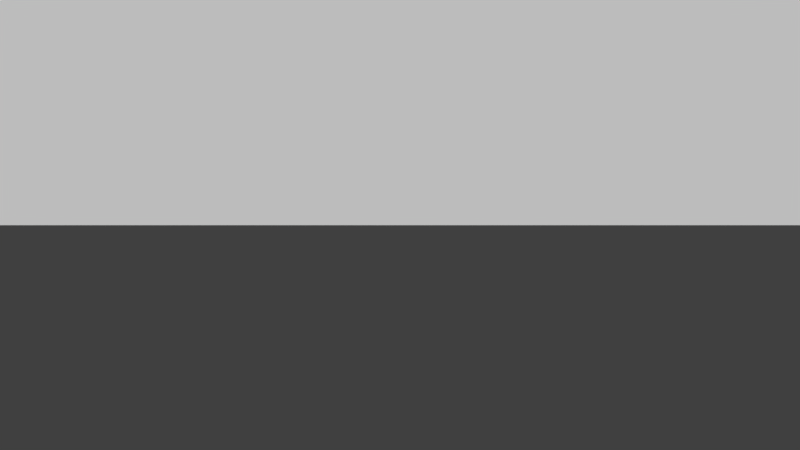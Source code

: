 # Source: lab.blend  (saved by Blender 2.79.1; exported with 4.5.12 LTS)
import bpy
from mathutils import Matrix  # noqa: F401  (used for matrix-valued properties, if any)

bpy.ops.wm.read_factory_settings(use_empty=True)
scene = bpy.context.scene
scene.name = 'Scene'

# ---- collections
col_collection_1 = bpy.data.collections.new('Collection 1'); scene.collection.children.link(col_collection_1)
col_collection_1.hide_render = True
col_collection_1.hide_viewport = True
col_collection_2 = bpy.data.collections.new('Collection 2'); scene.collection.children.link(col_collection_2)

# ---- world
world_world = bpy.data.worlds.new('World'); scene.world = world_world
world_world.color = (0.05088, 0.05088, 0.05088)
world_world.use_sun_shadow = False
world_world.sun_shadow_jitter_overblur = 0.0
world_world.cycles.sampling_method = 'MANUAL'

# ---- cameras
cam_camera = bpy.data.cameras.new('Camera')
cam_camera.clip_end = 100.0
cam_camera.lens = 35.0
cam_camera.sensor_width = 32.0
cam_camera.sensor_height = 18.0
cam_camera.ortho_scale = 7.314
cam_camera.dof.focus_distance = 0.0
cam_camera.dof.aperture_fstop = 128.0

# ---- meshes
me_cube_001 = bpy.data.meshes.new('Cube.001')
me_cube_001.from_pydata([(-0.9701, -0.2187, -0.9701), (-0.9701, -0.2187, 0.9701), (0.9701, -0.2187, -0.9701), (0.9701, -0.2187, 0.9701), (-0.9402, -0.6747, -0.9402), (-0.9402, -0.6747, 0.9402), (0.9402, -0.6747, 0.9402), (0.9402, -0.6747, -0.9402), (-0.9679, -1.0, -0.9679), (-0.9402, -0.9724, -0.9402), (-0.9402, -0.9724, 0.9402), (-0.9679, -1.0, 0.9679), (0.9679, -1.0, 0.9679), (0.9402, -0.9724, 0.9402), (0.9402, -0.9724, -0.9402), (0.9679, -1.0, -0.9679), (-1.0, -0.9813, -1.0), (-0.9813, -1.0, -0.9813), (-0.9813, -1.0, 0.9813), (-1.0, -0.9813, 1.0), (0.9813, -1.0, -0.9813), (1.0, -0.9813, -1.0), (1.0, -0.9813, 1.0), (0.9813, -1.0, 0.9813), (-0.9346, -0.7874, -0.9346), (0.9346, -0.7874, -0.9346), (-0.9346, -0.7874, 0.9346), (0.9346, -0.7874, 0.9346), (-0.9346, -1.015, -1.192e-07), (-9.313e-08, -1.015, -0.9346), (0.9346, -1.015, -1.192e-07), (-7.451e-08, -1.015, 0.9346), (-1.043e-07, -1.132, -1.192e-07), (-0.9346, -0.9742, -0.4673), (0.4673, -0.9742, -0.9346), (0.9346, -0.9742, 0.4673), (-0.4673, -0.9742, 0.9346), (-0.9346, -0.9742, 0.4673), (-0.4673, -0.9742, -0.9346), (0.9346, -0.9742, -0.4673), (0.4673, -0.9742, 0.9346), (-1.118e-07, -1.106, 0.4673), (-8.941e-08, -1.106, -0.4673), (-0.4673, -1.106, -1.192e-07), (0.4673, -1.106, -1.192e-07), (0.4673, -1.079, -0.4673), (-0.4673, -1.079, -0.4673), (-0.4673, -1.079, 0.4673), (0.4673, -1.079, 0.4673), (-0.9346, -0.9057, -0.7009), (0.7009, -0.9057, -0.9346), (0.9346, -0.9057, 0.7009), (-0.7009, -0.9057, 0.9346), (-0.9346, -1.005, 0.2336), (-0.2336, -1.005, -0.9346), (0.9346, -1.005, -0.2336), (0.2336, -1.005, 0.9346), (-9.686e-08, -1.072, 0.7009), (-5.96e-08, -1.125, -0.2336), (-0.7009, -1.072, -1.192e-07), (0.2336, -1.125, -1.192e-07), (-0.9346, -1.005, -0.2336), (0.2336, -1.005, -0.9346), (0.9346, -1.005, 0.2336), (-0.2336, -1.005, 0.9346), (-0.9346, -0.9057, 0.7009), (-0.7009, -0.9057, -0.9346), (0.9346, -0.9057, -0.7009), (0.7009, -0.9057, 0.9346), (-5.96e-08, -1.125, 0.2336), (-8.196e-08, -1.072, -0.7009), (-0.2336, -1.125, -1.192e-07), (0.7009, -1.072, -1.192e-07), (0.4673, -1.1, -0.2336), (0.4673, -1.041, -0.7009), (0.2336, -1.1, -0.4673), (0.7009, -1.041, -0.4673), (-0.4673, -1.1, -0.2336), (-0.4673, -1.041, -0.7009), (-0.7009, -1.041, -0.4673), (-0.2336, -1.1, -0.4673), (-0.4673, -1.041, 0.7009), (-0.4673, -1.1, 0.2336), (-0.7009, -1.041, 0.4673), (-0.2336, -1.1, 0.4673), (0.4673, -1.041, 0.7009), (0.4673, -1.1, 0.2336), (0.2336, -1.1, 0.4673), (0.7009, -1.041, 0.4673), (0.7009, -1.064, 0.2336), (0.2336, -1.119, 0.2336), (0.2336, -1.064, 0.7009), (-0.2336, -1.119, 0.2336), (-0.7009, -1.064, 0.2336), (-0.7009, -0.9954, 0.7009), (-0.2336, -1.064, -0.7009), (-0.7009, -0.9954, -0.7009), (-0.7009, -1.064, -0.2336), (0.7009, -0.9954, -0.7009), (0.2336, -1.064, -0.7009), (0.2336, -1.119, -0.2336), (0.7009, -1.064, -0.2336), (-0.2336, -1.119, -0.2336), (-0.2336, -1.064, 0.7009), (0.7009, -0.9954, 0.7009), (-0.9346, -0.5424, -0.9346), (0.9346, -0.5424, -0.9346), (-0.9346, -0.5424, 0.9346), (0.9346, -0.5424, 0.9346), (-0.9346, -0.7695, -1.192e-07), (-1.043e-07, -0.7695, -0.9346), (0.9346, -0.7695, -1.192e-07), (-8.941e-08, -0.7695, 0.9346), (-0.9346, -0.7291, -0.4673), (0.4673, -0.7291, -0.9346), (0.9346, -0.7291, 0.4673), (-0.4673, -0.7291, 0.9346), (-0.9346, -0.7291, 0.4673), (-0.4673, -0.7291, -0.9346), (0.9346, -0.7291, -0.4673), (0.4673, -0.7291, 0.9346), (-0.9346, -0.6606, -0.7009), (0.7009, -0.6606, -0.9346), (0.9346, -0.6606, 0.7009), (-0.7009, -0.6606, 0.9346), (-0.9346, -0.7601, 0.2336), (-0.2336, -0.7601, -0.9346), (0.9346, -0.7601, -0.2336), (0.2336, -0.7601, 0.9346), (-0.9346, -0.7601, -0.2336), (0.2336, -0.7601, -0.9346), (0.9346, -0.7601, 0.2336), (-0.2336, -0.7601, 0.9346), (-0.9346, -0.6606, 0.7009), (-0.7009, -0.6606, -0.9346), (0.9346, -0.6606, -0.7009), (0.7009, -0.6606, 0.9346), (-0.6795, 0.7517, 0.6795), (-0.6795, 0.7517, -0.6795), (0.6795, 0.7517, -0.6795), (0.6795, 0.7517, 0.6795), (-1.317, -1.433, -2.044), (-1.317, -1.433, -0.963), (-1.317, 0.7793, -2.044), (-1.317, 0.7793, -0.963), (1.317, -1.433, -2.044), (1.317, -1.433, -0.963), (1.317, 0.7793, -2.044), (1.317, 0.7793, -0.963)], [], [(17, 20, 15, 8), (0, 1, 137, 138), (20, 23, 12, 15), (16, 19, 1, 0), (23, 18, 11, 12), (14, 13, 6, 7), (9, 14, 7, 4), (13, 10, 5, 6), (18, 17, 8, 11), (3, 1, 19, 22), (2, 3, 22, 21), (9, 10, 11, 8), (13, 14, 15, 12), (8, 15, 14, 9), (12, 11, 10, 13), (10, 9, 4, 5), (17, 18, 19, 16), (23, 20, 21, 22), (16, 21, 20, 17), (22, 19, 18, 23), (0, 2, 21, 16), (51, 68, 104), (103, 31, 64), (58, 71, 102), (101, 30, 72), (100, 44, 60), (99, 45, 75), (98, 39, 76), (77, 59, 97), (78, 79, 96), (70, 80, 95), (94, 36, 52), (93, 47, 83), (92, 41, 84), (85, 56, 91), (86, 87, 90), (63, 88, 89), (89, 48, 86), (72, 86, 44), (30, 89, 72), (90, 41, 69), (60, 69, 32), (44, 90, 60), (91, 31, 57), (87, 57, 41), (48, 91, 87), (82, 84, 47), (43, 92, 82), (71, 69, 92), (53, 83, 37), (28, 93, 53), (59, 82, 93), (65, 52, 26), (37, 94, 65), (83, 81, 94), (95, 46, 78), (54, 78, 38), (29, 95, 54), (96, 33, 49), (66, 49, 24), (38, 96, 66), (97, 28, 61), (79, 61, 33), (46, 97, 79), (74, 76, 45), (34, 98, 74), (50, 67, 98), (70, 75, 42), (29, 99, 70), (62, 74, 99), (58, 60, 32), (42, 100, 58), (75, 73, 100), (73, 72, 44), (45, 101, 73), (76, 55, 101), (102, 43, 77), (80, 77, 46), (42, 102, 80), (81, 64, 36), (47, 103, 81), (84, 57, 103), (104, 40, 85), (88, 85, 48), (35, 104, 88), (24, 134, 66), (66, 118, 38), (37, 125, 53), (53, 109, 28), (25, 135, 67), (67, 119, 39), (38, 126, 54), (54, 110, 29), (27, 136, 68), (68, 120, 40), (39, 127, 55), (55, 111, 30), (40, 128, 56), (56, 112, 31), (109, 61, 28), (129, 33, 61), (110, 62, 29), (130, 34, 62), (113, 49, 33), (121, 24, 49), (111, 63, 30), (131, 35, 63), (114, 50, 34), (122, 25, 50), (112, 64, 31), (132, 36, 64), (115, 51, 35), (123, 27, 51), (26, 133, 65), (65, 117, 37), (116, 52, 36), (124, 26, 52), (51, 27, 68), (103, 57, 31), (58, 32, 71), (101, 55, 30), (100, 73, 44), (99, 74, 45), (98, 67, 39), (77, 43, 59), (78, 46, 79), (70, 42, 80), (94, 81, 36), (93, 82, 47), (92, 69, 41), (85, 40, 56), (86, 48, 87), (63, 35, 88), (89, 88, 48), (72, 89, 86), (30, 63, 89), (90, 87, 41), (60, 90, 69), (44, 86, 90), (91, 56, 31), (87, 91, 57), (48, 85, 91), (82, 92, 84), (43, 71, 92), (71, 32, 69), (53, 93, 83), (28, 59, 93), (59, 43, 82), (65, 94, 52), (37, 83, 94), (83, 47, 81), (95, 80, 46), (54, 95, 78), (29, 70, 95), (96, 79, 33), (66, 96, 49), (38, 78, 96), (97, 59, 28), (79, 97, 61), (46, 77, 97), (74, 98, 76), (34, 50, 98), (50, 25, 67), (70, 99, 75), (29, 62, 99), (62, 34, 74), (58, 100, 60), (42, 75, 100), (75, 45, 73), (73, 101, 72), (45, 76, 101), (76, 39, 55), (102, 71, 43), (80, 102, 77), (42, 58, 102), (81, 103, 64), (47, 84, 103), (84, 41, 57), (104, 68, 40), (88, 104, 85), (35, 51, 104), (24, 105, 134), (66, 134, 118), (37, 117, 125), (53, 125, 109), (25, 106, 135), (67, 135, 119), (38, 118, 126), (54, 126, 110), (27, 108, 136), (68, 136, 120), (39, 119, 127), (55, 127, 111), (40, 120, 128), (56, 128, 112), (109, 129, 61), (129, 113, 33), (110, 130, 62), (130, 114, 34), (113, 121, 49), (121, 105, 24), (111, 131, 63), (131, 115, 35), (114, 122, 50), (122, 106, 25), (112, 132, 64), (132, 116, 36), (115, 123, 51), (123, 108, 27), (26, 107, 133), (65, 133, 117), (116, 124, 52), (124, 107, 26), (138, 137, 140, 139), (3, 2, 139, 140), (2, 0, 138, 139), (1, 3, 140, 137), (141, 142, 144, 143), (143, 144, 148, 147), (147, 148, 146, 145), (145, 146, 142, 141), (143, 147, 145, 141), (148, 144, 142, 146)])
me_cube_001.polygons.foreach_set('use_smooth', [0, 0, 0, 0, 0, 0, 0, 0, 0, 0, 0, 0, 0, 0, 0, 0, 0, 0, 0, 0, 0, 1, 1, 1, 1, 1, 1, 1, 1, 1, 1, 1, 1, 1, 1, 1, 1, 1, 1, 1, 1, 1, 1, 1, 1, 1, 1, 1, 1, 1, 1, 1, 1, 1, 1, 1, 1, 1, 1, 1, 1, 1, 1, 1, 1, 1, 1, 1, 1, 1, 1, 1, 1, 1, 1, 1, 1, 1, 1, 1, 1, 1, 1, 1, 1, 1, 1, 1, 1, 1, 1, 1, 1, 1, 1, 1, 1, 1, 1, 1, 1, 1, 1, 1, 1, 1, 1, 1, 1, 1, 1, 1, 1, 1, 1, 1, 1, 1, 1, 1, 1, 1, 1, 1, 1, 1, 1, 1, 1, 1, 1, 1, 1, 1, 1, 1, 1, 1, 1, 1, 1, 1, 1, 1, 1, 1, 1, 1, 1, 1, 1, 1, 1, 1, 1, 1, 1, 1, 1, 1, 1, 1, 1, 1, 1, 1, 1, 1, 1, 1, 1, 1, 1, 1, 1, 1, 1, 1, 1, 1, 1, 1, 1, 1, 1, 1, 1, 1, 1, 1, 1, 1, 1, 1, 1, 1, 1, 1, 1, 1, 1, 1, 1, 1, 1, 1, 1, 1, 1, 1, 1, 1, 1, 0, 0, 0, 0, 0, 0, 0, 0, 0, 0])
me_cube_001.use_remesh_preserve_volume = False
me_cube_001.use_remesh_preserve_attributes = False
me_cube_001.use_mirror_vertex_groups = False
me_cube_001.update()
me_cube = bpy.data.meshes.new('Cube')
me_cube.from_pydata([(-1.0, -1.0, -1.0), (-1.0, -1.0, 1.0), (-1.0, 1.0, -1.0), (-1.0, 1.0, 1.0), (1.0, -1.0, -1.0), (1.0, -1.0, 1.0), (1.0, 1.0, -1.0), (1.0, 1.0, 1.0), (0.3333, 1.0, -1.0), (-0.3333, 1.0, -1.0), (-0.3333, 1.0, 1.0), (0.3333, 1.0, 1.0), (-0.3333, -1.0, -1.0), (0.3333, -1.0, -1.0), (0.3333, -1.0, 1.0), (-0.3333, -1.0, 1.0), (-1.0, 0.3333, -1.0), (-1.0, -0.3333, -1.0), (-1.0, -0.3333, 1.0), (-1.0, 0.3333, 1.0), (1.0, -0.3333, -1.0), (1.0, 0.3333, -1.0), (1.0, 0.3333, 1.0), (1.0, -0.3333, 1.0), (0.3333, 0.3333, 1.0), (0.3333, -0.3333, 1.0), (-0.3333, 0.3333, 1.0), (-0.3333, -0.3333, 1.0), (-0.3333, 0.3333, -1.0), (-0.3333, -0.3333, -1.0), (0.3333, 0.3333, -1.0), (0.3333, -0.3333, -1.0), (-1.0, -0.3333, -22.5), (-1.0, -1.0, -22.5), (-0.3333, 1.0, -22.5), (-1.0, 1.0, -22.5), (1.0, 0.3333, -22.5), (1.0, 1.0, -22.5), (0.3333, -1.0, -22.5), (1.0, -1.0, -22.5), (0.3333, 1.0, -22.5), (-0.3333, -1.0, -22.5), (-0.3333, -0.3333, -22.5), (0.3333, -0.3333, -22.5), (-1.0, 0.3333, -22.5), (1.0, -0.3333, -22.5), (-0.3333, 0.3333, -22.5), (0.3333, 0.3333, -22.5), (-0.3333, 0.3333, -17.12), (-0.3333, 0.3333, -11.75), (-0.3333, 0.3333, -6.375), (-0.3333, -0.3333, -6.375), (-0.3333, -0.3333, -11.75), (-0.3333, -0.3333, -17.12), (1.0, 0.3333, -17.12), (1.0, 0.3333, -11.75), (1.0, 0.3333, -6.375), (0.3333, -1.0, -6.375), (0.3333, -1.0, -11.75), (0.3333, -1.0, -17.12), (1.0, -0.3333, -17.12), (1.0, -0.3333, -11.75), (1.0, -0.3333, -6.375), (1.0, -1.0, -6.375), (1.0, -1.0, -11.75), (1.0, -1.0, -17.12), (-0.3333, 1.0, -6.375), (-0.3333, 1.0, -11.75), (-0.3333, 1.0, -17.12), (-1.0, 1.0, -17.12), (-1.0, 1.0, -11.75), (-1.0, 1.0, -6.375), (1.0, 1.0, -6.375), (1.0, 1.0, -11.75), (1.0, 1.0, -17.12), (0.3333, 1.0, -17.12), (0.3333, 1.0, -11.75), (0.3333, 1.0, -6.375), (-1.0, 0.3333, -17.12), (-1.0, 0.3333, -11.75), (-1.0, 0.3333, -6.375), (0.3333, 0.3333, -6.375), (0.3333, 0.3333, -11.75), (0.3333, 0.3333, -17.12), (0.3333, -0.3333, -17.12), (0.3333, -0.3333, -11.75), (0.3333, -0.3333, -6.375), (-1.0, -0.3333, -17.12), (-1.0, -0.3333, -11.75), (-1.0, -0.3333, -6.375), (-0.3333, -1.0, -6.375), (-0.3333, -1.0, -11.75), (-0.3333, -1.0, -17.12), (-1.0, -1.0, -17.12), (-1.0, -1.0, -11.75), (-1.0, -1.0, -6.375), (0.5718, -1.096, -3.891), (0.5718, -1.096, -3.484), (0.5718, -0.9892, -3.891), (0.5718, -0.9892, -3.484), (0.7615, -1.096, -3.891), (0.7615, -1.096, -3.484), (0.7615, -0.9892, -3.891), (0.7615, -0.9892, -3.484), (0.7302, -0.9892, -3.891), (0.6032, -0.9892, -3.891), (0.6032, -0.9892, -3.484), (0.7302, -0.9892, -3.484), (0.6032, -1.096, -3.891), (0.7302, -1.096, -3.891), (0.7302, -1.096, -3.484), (0.6032, -1.096, -3.484), (0.5718, -1.049, -3.891), (0.5718, -1.049, -3.484), (0.7615, -1.049, -3.891), (0.7615, -1.049, -3.484), (0.7302, -1.049, -3.484), (0.6032, -1.049, -3.484), (0.6032, -1.049, -3.891), (0.7302, -1.049, -3.891), (0.5718, -1.096, -9.266), (0.5718, -1.096, -8.859), (0.5718, -0.9892, -9.266), (0.5718, -0.9892, -8.859), (0.7615, -1.096, -9.266), (0.7615, -1.096, -8.859), (0.7615, -0.9892, -9.266), (0.7615, -0.9892, -8.859), (0.7302, -0.9892, -9.266), (0.6032, -0.9892, -9.266), (0.6032, -0.9892, -8.859), (0.7302, -0.9892, -8.859), (0.6032, -1.096, -9.266), (0.7302, -1.096, -9.266), (0.7302, -1.096, -8.859), (0.6032, -1.096, -8.859), (0.5718, -1.049, -9.266), (0.5718, -1.049, -8.859), (0.7615, -1.049, -9.266), (0.7615, -1.049, -8.859), (0.7302, -1.049, -8.859), (0.6032, -1.049, -8.859), (0.6032, -1.049, -9.266), (0.7302, -1.049, -9.266), (0.5718, -1.096, -14.64), (0.5718, -1.096, -14.23), (0.5718, -0.9892, -14.64), (0.5718, -0.9892, -14.23), (0.7615, -1.096, -14.64), (0.7615, -1.096, -14.23), (0.7615, -0.9892, -14.64), (0.7615, -0.9892, -14.23), (0.7302, -0.9892, -14.64), (0.6032, -0.9892, -14.64), (0.6032, -0.9892, -14.23), (0.7302, -0.9892, -14.23), (0.6032, -1.096, -14.64), (0.7302, -1.096, -14.64), (0.7302, -1.096, -14.23), (0.6032, -1.096, -14.23), (0.5718, -1.049, -14.64), (0.5718, -1.049, -14.23), (0.7615, -1.049, -14.64), (0.7615, -1.049, -14.23), (0.7302, -1.049, -14.23), (0.6032, -1.049, -14.23), (0.6032, -1.049, -14.64), (0.7302, -1.049, -14.64), (-0.7615, -1.096, -3.891), (-0.7615, -1.096, -3.484), (-0.7615, -0.9892, -3.891), (-0.7615, -0.9892, -3.484), (-0.5718, -1.096, -3.891), (-0.5718, -1.096, -3.484), (-0.5718, -0.9892, -3.891), (-0.5718, -0.9892, -3.484), (-0.6032, -0.9892, -3.891), (-0.7302, -0.9892, -3.891), (-0.7302, -0.9892, -3.484), (-0.6032, -0.9892, -3.484), (-0.7302, -1.096, -3.891), (-0.6032, -1.096, -3.891), (-0.6032, -1.096, -3.484), (-0.7302, -1.096, -3.484), (-0.7615, -1.049, -3.891), (-0.7615, -1.049, -3.484), (-0.5718, -1.049, -3.891), (-0.5718, -1.049, -3.484), (-0.6032, -1.049, -3.484), (-0.7302, -1.049, -3.484), (-0.7302, -1.049, -3.891), (-0.6032, -1.049, -3.891), (-0.7615, -1.096, -9.266), (-0.7615, -1.096, -8.859), (-0.7615, -0.9892, -9.266), (-0.7615, -0.9892, -8.859), (-0.5718, -1.096, -9.266), (-0.5718, -1.096, -8.859), (-0.5718, -0.9892, -9.266), (-0.5718, -0.9892, -8.859), (-0.6032, -0.9892, -9.266), (-0.7302, -0.9892, -9.266), (-0.7302, -0.9892, -8.859), (-0.6032, -0.9892, -8.859), (-0.7302, -1.096, -9.266), (-0.6032, -1.096, -9.266), (-0.6032, -1.096, -8.859), (-0.7302, -1.096, -8.859), (-0.7615, -1.049, -9.266), (-0.7615, -1.049, -8.859), (-0.5718, -1.049, -9.266), (-0.5718, -1.049, -8.859), (-0.6032, -1.049, -8.859), (-0.7302, -1.049, -8.859), (-0.7302, -1.049, -9.266), (-0.6032, -1.049, -9.266), (-0.7615, -1.096, -14.64), (-0.7615, -1.096, -14.23), (-0.7615, -0.9892, -14.64), (-0.7615, -0.9892, -14.23), (-0.5718, -1.096, -14.64), (-0.5718, -1.096, -14.23), (-0.5718, -0.9892, -14.64), (-0.5718, -0.9892, -14.23), (-0.6032, -0.9892, -14.64), (-0.7302, -0.9892, -14.64), (-0.7302, -0.9892, -14.23), (-0.6032, -0.9892, -14.23), (-0.7302, -1.096, -14.64), (-0.6032, -1.096, -14.64), (-0.6032, -1.096, -14.23), (-0.7302, -1.096, -14.23), (-0.7615, -1.049, -14.64), (-0.7615, -1.049, -14.23), (-0.5718, -1.049, -14.64), (-0.5718, -1.049, -14.23), (-0.6032, -1.049, -14.23), (-0.7302, -1.049, -14.23), (-0.7302, -1.049, -14.64), (-0.6032, -1.049, -14.64)], [], [(16, 19, 3, 2), (8, 11, 7, 6), (20, 23, 5, 4), (12, 15, 1, 0), (68, 75, 40, 34), (27, 18, 1, 15), (23, 25, 14, 5), (25, 27, 15, 14), (75, 74, 37, 40), (29, 31, 13, 12), (4, 5, 14, 13), (13, 14, 15, 12), (2, 3, 10, 9), (9, 10, 11, 8), (69, 68, 34, 35), (28, 30, 31, 29), (48, 53, 42, 46), (54, 60, 45, 36), (11, 10, 26, 24), (24, 26, 27, 25), (7, 11, 24, 22), (22, 24, 25, 23), (10, 3, 19, 26), (26, 19, 18, 27), (65, 59, 38, 39), (60, 65, 39, 45), (6, 7, 22, 21), (21, 22, 23, 20), (0, 1, 18, 17), (17, 18, 19, 16), (43, 45, 39, 38), (32, 42, 41, 33), (34, 40, 47, 46), (35, 34, 46, 44), (44, 46, 42, 32), (40, 37, 36, 47), (47, 36, 45, 43), (78, 69, 35, 44), (84, 83, 47, 43), (87, 78, 44, 32), (83, 48, 46, 47), (74, 54, 36, 37), (53, 92, 41, 42), (93, 87, 32, 33), (59, 84, 43, 38), (92, 93, 33, 41), (12, 0, 95, 90), (90, 95, 94, 91), (91, 94, 93, 92), (13, 31, 86, 57), (57, 86, 85, 58), (58, 85, 84, 59), (0, 17, 89, 95), (95, 89, 88, 94), (94, 88, 87, 93), (29, 12, 90, 51), (51, 90, 91, 52), (52, 91, 92, 53), (6, 21, 56, 72), (72, 56, 55, 73), (73, 55, 54, 74), (30, 28, 50, 81), (81, 50, 49, 82), (82, 49, 48, 83), (17, 16, 80, 89), (89, 80, 79, 88), (88, 79, 78, 87), (31, 30, 81, 86), (86, 81, 82, 85), (85, 82, 83, 84), (16, 2, 71, 80), (80, 71, 70, 79), (79, 70, 69, 78), (20, 4, 63, 62), (62, 63, 64, 61), (61, 64, 65, 60), (4, 13, 57, 63), (63, 57, 58, 64), (64, 58, 59, 65), (21, 20, 62, 56), (56, 62, 61, 55), (55, 61, 60, 54), (28, 29, 51, 50), (50, 51, 52, 49), (49, 52, 53, 48), (2, 9, 66, 71), (71, 66, 67, 70), (70, 67, 68, 69), (8, 6, 72, 77), (77, 72, 73, 76), (76, 73, 74, 75), (9, 8, 77, 66), (66, 77, 76, 67), (67, 76, 75, 68), (112, 113, 99, 98), (104, 107, 103, 102), (114, 115, 101, 100), (108, 111, 97, 96), (119, 114, 100, 109), (117, 113, 97, 111), (115, 116, 110, 101), (116, 117, 111, 110), (112, 118, 108, 96), (118, 119, 109, 108), (100, 101, 110, 109), (109, 110, 111, 108), (98, 99, 106, 105), (98, 105, 118, 112), (103, 107, 116, 115), (106, 99, 113, 117), (104, 102, 114, 119), (102, 103, 115, 114), (96, 97, 113, 112), (105, 106, 117, 118), (104, 119, 116, 107), (119, 118, 117, 116), (136, 137, 123, 122), (128, 131, 127, 126), (138, 139, 125, 124), (132, 135, 121, 120), (143, 138, 124, 133), (141, 137, 121, 135), (139, 140, 134, 125), (140, 141, 135, 134), (136, 142, 132, 120), (142, 143, 133, 132), (124, 125, 134, 133), (133, 134, 135, 132), (122, 123, 130, 129), (122, 129, 142, 136), (127, 131, 140, 139), (130, 123, 137, 141), (128, 126, 138, 143), (126, 127, 139, 138), (120, 121, 137, 136), (129, 130, 141, 142), (128, 143, 140, 131), (143, 142, 141, 140), (160, 161, 147, 146), (152, 155, 151, 150), (162, 163, 149, 148), (156, 159, 145, 144), (167, 162, 148, 157), (165, 161, 145, 159), (163, 164, 158, 149), (164, 165, 159, 158), (160, 166, 156, 144), (166, 167, 157, 156), (148, 149, 158, 157), (157, 158, 159, 156), (146, 147, 154, 153), (146, 153, 166, 160), (151, 155, 164, 163), (154, 147, 161, 165), (152, 150, 162, 167), (150, 151, 163, 162), (144, 145, 161, 160), (153, 154, 165, 166), (152, 167, 164, 155), (167, 166, 165, 164), (184, 185, 171, 170), (176, 179, 175, 174), (186, 187, 173, 172), (180, 183, 169, 168), (191, 186, 172, 181), (189, 185, 169, 183), (187, 188, 182, 173), (188, 189, 183, 182), (184, 190, 180, 168), (190, 191, 181, 180), (172, 173, 182, 181), (181, 182, 183, 180), (170, 171, 178, 177), (170, 177, 190, 184), (175, 179, 188, 187), (178, 171, 185, 189), (176, 174, 186, 191), (174, 175, 187, 186), (168, 169, 185, 184), (177, 178, 189, 190), (176, 191, 188, 179), (191, 190, 189, 188), (208, 209, 195, 194), (200, 203, 199, 198), (210, 211, 197, 196), (204, 207, 193, 192), (215, 210, 196, 205), (213, 209, 193, 207), (211, 212, 206, 197), (212, 213, 207, 206), (208, 214, 204, 192), (214, 215, 205, 204), (196, 197, 206, 205), (205, 206, 207, 204), (194, 195, 202, 201), (194, 201, 214, 208), (199, 203, 212, 211), (202, 195, 209, 213), (200, 198, 210, 215), (198, 199, 211, 210), (192, 193, 209, 208), (201, 202, 213, 214), (200, 215, 212, 203), (215, 214, 213, 212), (232, 233, 219, 218), (224, 227, 223, 222), (234, 235, 221, 220), (228, 231, 217, 216), (239, 234, 220, 229), (237, 233, 217, 231), (235, 236, 230, 221), (236, 237, 231, 230), (232, 238, 228, 216), (238, 239, 229, 228), (220, 221, 230, 229), (229, 230, 231, 228), (218, 219, 226, 225), (218, 225, 238, 232), (223, 227, 236, 235), (226, 219, 233, 237), (224, 222, 234, 239), (222, 223, 235, 234), (216, 217, 233, 232), (225, 226, 237, 238), (224, 239, 236, 227), (239, 238, 237, 236)])
me_cube.use_remesh_preserve_volume = False
me_cube.use_remesh_preserve_attributes = False
me_cube.use_mirror_vertex_groups = False
me_cube.update()
me_cube_002 = bpy.data.meshes.new('Cube.002')
me_cube_002.from_pydata([(-1.0, -1.0, 0.0), (-1.0, -1.0, 8.924), (-1.0, 1.0, 0.0), (-1.0, 1.0, 8.924), (1.0, -1.0, 0.0), (1.0, -1.0, 8.924), (1.0, 1.0, 0.0), (1.0, 1.0, 8.924)], [], [(0, 1, 3, 2), (2, 3, 7, 6), (6, 7, 5, 4), (4, 5, 1, 0), (2, 6, 4, 0), (7, 3, 1, 5)])
me_cube_002.use_remesh_preserve_volume = False
me_cube_002.use_remesh_preserve_attributes = False
me_cube_002.use_mirror_vertex_groups = False
me_cube_002.update()

# ---- objects
ob_cube_001 = bpy.data.objects.new('Cube.001', me_cube_001)
ob_cube = bpy.data.objects.new('Cube', me_cube)
ob_camera = bpy.data.objects.new('Camera', cam_camera)
ob_cube_002 = bpy.data.objects.new('Cube.002', me_cube_002)

# ---- transforms, parenting, visibility, modifiers, constraints
ob_cube_001.location = (0.0, 0.5859, 1.57)
ob_cube_001.scale = (0.7595, 0.7595, 0.6835)
ob_cube_001.lineart.crease_threshold = 0.0
ob_cube.location = (0.0, 0.0, 0.0)
ob_cube.scale = (4.0, 1.5, 0.1)
ob_cube.lineart.crease_threshold = 0.0
ob_camera.location = (0.0, -12.13, 0.0)
ob_camera.rotation_euler = (1.571, -0.0, 0.0)
ob_camera.lock_rotations_4d = False
ob_camera.empty_display_type = 'ARROWS'
ob_camera.color = (0.0, 0.0, 0.0, 0.0)
ob_camera.display_type = 'WIRE'
ob_camera.lineart.crease_threshold = 0.0
ob_cube_002.location = (0.0, 0.0, 0.0)
ob_cube_002.scale = (8.0, 8.0, 1.0)
ob_cube_002.lineart.crease_threshold = 0.0

# ---- collection membership
col_collection_1.objects.link(ob_cube_001)
col_collection_1.objects.link(ob_cube)
col_collection_1.objects.link(ob_camera)
col_collection_2.objects.link(ob_cube_002)

# ---- scene / render settings (as saved in the file)
scene.camera = ob_camera
scene.frame_start = 1; scene.frame_end = 250; scene.frame_set(1)
scene.render.engine = 'BLENDER_EEVEE_NEXT'
scene.render.image_settings.compression = 0
scene.render.fps = 60
scene.render.dither_intensity = 0.0
scene.render.use_border = True
scene.cycles.use_denoising = False
scene.cycles.samples = 128
scene.cycles.sampling_pattern = 'TABULATED_SOBOL'
scene.cycles.use_adaptive_sampling = False
scene.cycles.use_light_tree = False
scene.view_settings.view_transform = 'Standard'
bpy.context.view_layer.update()

# ---- added for rendering (the .blend has no usable light): sun
light_auto_sun = bpy.data.lights.new('AutoSun', 'SUN')
light_auto_sun.energy = 3.0
light_auto_sun.angle = 0.0523599
ob_auto_sun = bpy.data.objects.new('AutoSun', light_auto_sun)
scene.collection.objects.link(ob_auto_sun)
ob_auto_sun.rotation_euler = (0.872665, 0.174533, 0.523599)
bpy.context.view_layer.update()

